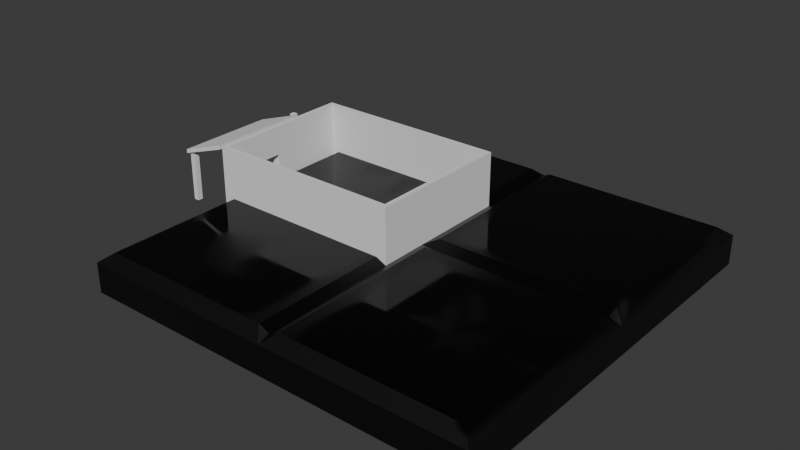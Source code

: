 # Source: house.blend  (saved by Blender 5.0.110; exported with 4.5.12 LTS)
import bpy
from mathutils import Matrix  # noqa: F401  (used for matrix-valued properties, if any)

bpy.ops.wm.read_factory_settings(use_empty=True)
scene = bpy.context.scene
scene.name = 'Scene'

# ---- collections
col_collection = bpy.data.collections.new('Collection'); scene.collection.children.link(col_collection)

# ---- images (referenced by path relative to the original .blend; pixels are not part of the script)
import os
ASSET_DIR = os.environ.get("B2B_ASSET_DIR", "")  # directory of the original .blend (textures are referenced by path, not embedded)
HERE = os.path.dirname(os.path.abspath(__file__))  # packed textures are extracted next to this script under _unpacked/

def load_image(name, relpath, width, height, colorspace="sRGB"):
    """Load a texture the original file referenced (path relative to the .blend, or extracted next to this script)."""
    p = next((c for c in (os.path.join(HERE, relpath), os.path.join(ASSET_DIR, relpath)) if relpath and os.path.exists(c)), "")
    if p:
        img = bpy.data.images.load(p, check_existing=True)
        img.name = name
    else:  # same state as the original file: an image datablock whose file is absent (Cycles renders it pink)
        img = bpy.data.images.new(name, width, height)
        img.source = "FILE"
        img.filepath = "//" + (relpath or name)
    img.colorspace_settings.name = colorspace
    return img
img_cube_base_color = load_image('Cube Base Color', '_unpacked/Cube_Base_Color.2a8f673b.png', 1024, 1024, 'sRGB')
img_material_001_bump = load_image('Material.001 Bump', '_unpacked/Material.2340371c.png', 1024, 1024, 'Non-Color')
img_material_001_metallic = load_image('Material.001 Metallic', '_unpacked/Material.ac2c7385.png', 1024, 1024, 'Non-Color')
img_material_001_roughness = load_image('Material.001 Roughness', '_unpacked/Material.06fb138b.png', 1024, 1024, 'Non-Color')

# ---- materials (node trees are filled in below, after node groups)
mat_material_001 = bpy.data.materials.new('Material.001')

# ---- material node trees
mat_material_001.use_nodes = True; mat_material_001.node_tree.nodes.clear()
_N = mat_material_001.node_tree.nodes; _L = mat_material_001.node_tree.links
n0 = _N.new('ShaderNodeBsdfPrincipled'); n0.name = 'Principled BSDF'; n0.location = (-200, 100)
n1 = _N.new('ShaderNodeOutputMaterial'); n1.name = 'Material Output'; n1.location = (200, 100)
n2 = _N.new('ShaderNodeTexImage'); n2.name = 'Image Texture'; n2.location = (-490, 80)
n2.image = img_cube_base_color
n3 = _N.new('ShaderNodeTexImage'); n3.name = 'Image Texture.001'; n3.location = (-680, -100)
n3.image = img_material_001_bump
n4 = _N.new('ShaderNodeBump'); n4.name = 'Bump'; n4.location = (-390, -20)
n5 = _N.new('ShaderNodeTexImage'); n5.name = 'Image Texture.002'; n5.location = (-490, 60)
n5.image = img_material_001_metallic
n6 = _N.new('ShaderNodeTexImage'); n6.name = 'Image Texture.003'; n6.location = (-490, 40)
n6.image = img_material_001_roughness
_L.new(n0.outputs[0], n1.inputs[0])
_L.new(n2.outputs[0], n0.inputs[0])
_L.new(n3.outputs[0], n4.inputs[3])
_L.new(n4.outputs[0], n0.inputs[5])
_L.new(n5.outputs[0], n0.inputs[1])
_L.new(n6.outputs[0], n0.inputs[2])
n1.is_active_output = True

# ---- world
world_world = bpy.data.worlds.new('World'); scene.world = world_world
world_world.use_nodes = True; world_world.node_tree.nodes.clear()
_N = world_world.node_tree.nodes; _L = world_world.node_tree.links
n0 = _N.new('ShaderNodeOutputWorld'); n0.name = 'World Output'; n0.location = (200, 100)
n1 = _N.new('ShaderNodeBackground'); n1.name = 'Background'; n1.location = (-200, 100)
n1.inputs[0].default_value = (0.05088, 0.05088, 0.05088, 1.0)
_L.new(n1.outputs[0], n0.inputs[0])
n0.is_active_output = True
world_world.color = (0.05088, 0.05088, 0.05088)
world_world.sun_shadow_jitter_overblur = 0.0

# ---- meshes
me_plane = bpy.data.meshes.new('Plane')
me_plane.from_pydata([(-1.0, 0.08144, 0.0), (-1.0, -0.08144, 0.0), (-1.0, 0.08144, 0.1932), (-1.0, -0.08144, 0.1932), (-1.013, 0.08144, 0.0), (-1.013, -0.08144, 0.0), (-1.013, 0.08144, 0.1932), (-1.013, -0.08144, 0.1932), (-1.0, -0.25, 0.0), (-1.0, 0.5, 0.0), (-1.013, 0.09144, 0.0), (-1.013, -0.09144, 0.0), (-1.013, 0.09144, 0.2032), (-1.013, -0.09144, 0.2032), (-1.0, 0.09144, 0.2032), (-1.0, 0.09144, 0.0), (-1.0, -0.09144, 0.0), (-1.0, -0.09144, 0.2032), (0.0, -0.25, 0.0), (0.0, 0.5, 0.0), (-0.9784, -0.2284, 0.0), (-0.9784, -0.09144, 0.0), (-0.9784, 0.4784, 0.0), (-0.9784, 0.09144, 0.0), (-0.0216, -0.2284, 0.0), (-0.0216, 0.4784, 0.0), (-0.9784, -0.09144, 0.2032), (-0.9784, -0.2284, 0.2032), (-0.9784, 0.09144, 0.2032), (-0.9784, 0.4784, 0.2032), (-0.0216, -0.2284, 0.2032), (-0.0216, 0.4784, 0.2032), (-1.259, 0.2512, 0.2664), (-1.0, -0.25, 0.2032), (-1.017, 0.2512, 0.3508), (-1.0, 0.5, 0.2032), (0.0, -0.25, 0.2032), (0.0, 0.5, 0.2032), (-1.259, -0.2512, 0.2664), (-1.017, -0.2512, 0.3508), (-1.017, -0.2512, 0.3305), (-1.259, -0.2512, 0.2461), (-1.017, 0.2512, 0.3305), (-1.259, 0.2512, 0.2461), (-0.9784, -0.09144, 0.3498), (-0.9784, -0.2284, 0.3498), (-0.9784, 0.09144, 0.3498), (-0.9784, 0.4784, 0.3498), (-0.0216, -0.2284, 0.3498), (-0.0216, 0.4784, 0.3498), (-1.0, -0.09144, 0.3498), (-1.0, -0.25, 0.3498), (0.0, -0.25, 0.3498), (-1.0, 0.5, 0.3498), (0.0, 0.5, 0.3498), (-1.0, 0.09144, 0.3498), (-1.247, 0.4388, 0.0), (-1.247, 0.4388, 0.2449), (-1.247, 0.4661, 0.0), (-1.247, 0.4661, 0.2449), (-1.22, 0.4388, 0.0), (-1.22, 0.4388, 0.2449), (-1.22, 0.4661, 0.0), (-1.22, 0.4661, 0.2449), (-1.22, -0.2119, 0.2449), (-1.22, -0.2119, 0.0), (-1.22, -0.2391, 0.2449), (-1.22, -0.2391, 0.0), (-1.247, -0.2119, 0.2449), (-1.247, -0.2119, 0.0), (-1.247, -0.2391, 0.2449), (-1.247, -0.2391, 0.0), (-1.247, 0.2156, 0.0), (-1.247, 0.2156, 0.2449), (-1.247, 0.2428, 0.0), (-1.247, 0.2428, 0.2449), (-1.22, 0.2156, 0.0), (-1.22, 0.2156, 0.2449), (-1.22, 0.2428, 0.0), (-1.22, 0.2428, 0.2449)], [], [(17, 16, 11, 13), (15, 10, 4, 0), (15, 14, 12, 10), (14, 17, 13, 12), (1, 0, 4, 5), (7, 6, 12, 13), (5, 7, 13, 11), (6, 4, 10, 12), (16, 1, 5, 11), (2, 3, 17, 14), (3, 1, 16, 17), (0, 2, 14, 15), (6, 2, 0, 4), (7, 3, 2, 6), (7, 5, 1, 3), (20, 24, 25, 22, 23, 21), (19, 9, 35, 37), (8, 18, 36, 33), (24, 20, 27, 30), (25, 24, 30, 31), (15, 23, 28, 14), (21, 23, 15, 16), (28, 29, 47, 46), (31, 30, 48, 49), (33, 36, 52, 51), (35, 14, 55, 53), (27, 26, 44, 45), (20, 21, 26, 27), (16, 8, 33, 17), (21, 16, 17, 26), (22, 25, 31, 29), (18, 19, 37, 36), (23, 22, 29, 28), (9, 15, 14, 35), (32, 38, 39, 34), (43, 42, 40, 41), (32, 34, 42, 43), (38, 32, 43, 41), (39, 38, 41, 40), (34, 39, 40, 42), (45, 44, 50, 51), (46, 47, 53, 55), (48, 45, 51, 52), (47, 49, 54, 53), (49, 48, 52, 54), (44, 46, 55, 50), (37, 35, 53, 54), (17, 33, 51, 50), (30, 27, 45, 48), (36, 37, 54, 52), (50, 55, 14, 17), (29, 31, 49, 47), (17, 14, 28, 26), (26, 28, 46, 44), (16, 21, 20, 8), (18, 8, 20, 24), (19, 18, 24, 25), (9, 19, 25, 22), (15, 9, 22, 23), (56, 60, 62, 58), (61, 57, 59, 63), (59, 58, 62, 63), (57, 56, 58, 59), (61, 60, 56, 57), (63, 62, 60, 61), (64, 65, 67, 66), (66, 67, 71, 70), (70, 71, 69, 68), (68, 69, 65, 64), (66, 70, 68, 64), (71, 67, 65, 69), (72, 76, 78, 74), (77, 73, 75, 79), (75, 74, 78, 79), (73, 72, 74, 75), (77, 76, 72, 73), (79, 78, 76, 77)])
_uv = me_plane.uv_layers.new(name='UVMap')
_uv.uv.foreach_set('vector', [0.0, 0.0, 0.0, 0.0, 0.0, 0.0, 0.0, 0.0, 0.0, 0.0, 0.0, 0.0, 0.0, 0.0, 0.0, 0.0, 0.0, 0.0, 0.0, 0.0, 0.0, 0.0, 0.0, 0.0, 0.0, 0.0, 0.0, 0.0, 0.0, 0.0, 0.0, 0.0, 0.0, 0.0, 0.0, 0.0, 0.0, 0.0, 0.0, 0.0, 0.0, 0.0, 0.0, 0.0, 0.0, 0.0, 0.0, 0.0, 0.0, 0.0, 0.0, 0.0, 0.0, 0.0, 0.0, 0.0, 0.0, 0.0, 0.0, 0.0, 0.0, 0.0, 0.0, 0.0, 0.0, 0.0, 0.0, 0.0, 0.0, 0.0, 0.0, 0.0, 0.0, 0.0, 0.0, 0.0, 0.0, 0.0, 0.0, 0.0, 0.0, 0.0, 0.0, 0.0, 0.0, 0.0, 0.0, 0.0, 0.0, 0.0, 0.0, 0.0, 0.0, 0.0, 0.0, 0.0, 0.0, 0.0, 0.0, 0.0, 0.0, 0.0, 0.0, 0.0, 0.0, 0.0, 0.0, 0.0, 0.0, 0.0, 0.0, 0.0, 0.0, 0.0, 0.0, 0.0, 0.0, 0.0, 0.0, 0.0, 0.0, 0.0, 0.0, 0.0, 0.0, 0.0, 0.0, 0.0, 0.0, 0.0, 0.0, 0.0, 0.0, 0.0, 0.0, 0.0, 0.0, 0.0, 0.0, 0.0, 0.0, 0.0, 0.0, 0.0, 0.0, 0.0, 0.0, 0.0, 0.0, 0.0, 0.0, 0.0, 0.0, 0.0, 0.0, 0.0, 0.0, 0.0, 0.0, 0.0, 0.0, 0.0, 0.0, 0.0, 0.0, 0.0, 0.0, 0.0, 0.0, 0.0, 0.0, 0.0, 0.0, 0.0, 0.0, 0.0, 0.0, 0.0, 0.0, 0.0, 0.0, 0.0, 0.0, 0.0, 0.0, 0.0, 0.0, 0.0, 0.0, 0.0, 0.0, 0.0, 0.0, 0.0, 0.0, 0.0, 0.0, 0.0, 0.0, 0.0, 0.0, 0.0, 0.0, 0.0, 0.0, 0.0, 0.0, 0.0, 0.0, 0.0, 0.0, 0.0, 0.0, 0.0, 0.0, 0.0, 0.0, 0.0, 0.0, 0.0, 0.0, 0.0, 0.0, 0.0, 0.0, 0.0, 0.0, 0.0, 0.0, 0.0, 0.0, 0.0, 0.0, 0.0, 0.0, 0.0, 0.0, 0.0, 0.0, 0.0, 0.0, 0.0, 0.0, 0.0, 0.0, 0.0, 0.0, 0.0, 0.0, 0.0, 0.0, 0.0, 0.0, 0.0, 0.0, 0.0, 0.0, 0.0, 0.0, 0.0, 0.0, 0.0, 0.0, 0.0, 0.0, 0.0, 0.0, 0.0, 0.0, 0.0, 0.0, 0.0, 0.0, 0.0, 0.0, 0.0, 0.0, 0.0, 0.0, 1.0, 1.0, 1.0, 1.0, 0.0, 0.0, 0.0, 1.0, 0.0, 1.0, 1.0, 0.0, 1.0, 0.0, 0.0, 1.0, 0.0, 1.0, 0.0, 0.0, 0.0, 0.0, 1.0, 0.0, 0.0, 0.0, 0.0, 0.0, 1.0, 1.0, 1.0, 0.0, 1.0, 0.0, 1.0, 1.0, 1.0, 1.0, 0.0, 1.0, 1.0, 1.0, 1.0, 1.0, 0.0, 0.0, 0.0, 0.0, 0.0, 0.0, 0.0, 0.0, 0.0, 0.0, 0.0, 0.0, 0.0, 0.0, 0.0, 0.0, 0.0, 0.0, 0.0, 0.0, 0.0, 0.0, 0.0, 0.0, 0.0, 0.0, 0.0, 0.0, 0.0, 0.0, 0.0, 0.0, 0.0, 0.0, 0.0, 0.0, 0.0, 0.0, 0.0, 0.0, 0.0, 0.0, 0.0, 0.0, 0.0, 0.0, 0.0, 0.0, 0.0, 0.0, 0.0, 0.0, 0.0, 0.0, 0.0, 0.0, 0.0, 0.0, 0.0, 0.0, 0.0, 0.0, 0.0, 0.0, 0.0, 0.0, 0.0, 0.0, 0.0, 0.0, 0.0, 0.0, 0.0, 0.0, 0.0, 0.0, 0.0, 0.0, 0.0, 0.0, 0.0, 0.0, 0.0, 0.0, 0.0, 0.0, 0.0, 0.0, 0.0, 0.0, 0.0, 0.0, 0.0, 0.0, 0.0, 0.0, 0.0, 0.0, 0.0, 0.0, 0.0, 0.0, 0.0, 0.0, 0.0, 0.0, 0.0, 0.0, 0.0, 0.0, 0.0, 0.0, 0.0, 0.0, 0.0, 0.0, 0.0, 0.0, 0.0, 0.0, 0.0, 0.0, 0.0, 0.0, 0.0, 0.0, 0.0, 0.0, 0.0, 0.0, 0.0, 0.0, 0.0, 0.0, 0.0, 0.0, 0.0, 0.0, 0.0, 0.0, 0.0, 0.0, 0.0, 0.0, 0.0, 0.0, 0.0, 0.0, 0.0, 0.0, 0.0, 0.0, 0.0, 0.375, 0.0, 0.625, 0.0, 0.625, 0.25, 0.375, 0.25, 0.375, 0.25, 0.625, 0.25, 0.625, 0.5, 0.375, 0.5, 0.375, 0.5, 0.625, 0.5, 0.625, 0.75, 0.375, 0.75, 0.375, 0.75, 0.625, 0.75, 0.625, 1.0, 0.375, 1.0, 0.125, 0.5, 0.375, 0.5, 0.375, 0.75, 0.125, 0.75, 0.625, 0.5, 0.875, 0.5, 0.875, 0.75, 0.625, 0.75, 0.625, 0.5, 0.875, 0.5, 0.875, 0.75, 0.625, 0.75, 0.125, 0.5, 0.375, 0.5, 0.375, 0.75, 0.125, 0.75, 0.375, 0.75, 0.625, 0.75, 0.625, 1.0, 0.375, 1.0, 0.375, 0.5, 0.625, 0.5, 0.625, 0.75, 0.375, 0.75, 0.375, 0.25, 0.625, 0.25, 0.625, 0.5, 0.375, 0.5, 0.375, 0.0, 0.625, 0.0, 0.625, 0.25, 0.375, 0.25, 0.375, 0.0, 0.625, 0.0, 0.625, 0.25, 0.375, 0.25, 0.375, 0.25, 0.625, 0.25, 0.625, 0.5, 0.375, 0.5, 0.375, 0.5, 0.625, 0.5, 0.625, 0.75, 0.375, 0.75, 0.375, 0.75, 0.625, 0.75, 0.625, 1.0, 0.375, 1.0, 0.125, 0.5, 0.375, 0.5, 0.375, 0.75, 0.125, 0.75, 0.625, 0.5, 0.875, 0.5, 0.875, 0.75, 0.625, 0.75])
me_plane.update()
me_cube_002 = bpy.data.meshes.new('Cube.002')
me_cube_002.from_pydata([(-1.0, -1.0, -1.0), (-1.0, 1.0, -1.0), (1.0, -1.0, -1.0), (1.0, 1.0, -1.0), (-1.0, 0.0, -1.0), (-1.0, -1.0, 0.0), (-1.0, 1.0, 0.0), (0.0, 1.0, -1.0), (1.0, 1.0, 0.0), (1.0, 0.0, -1.0), (1.0, -1.0, 0.0), (0.0, -1.0, -1.0), (0.0, 0.0, -1.0), (0.0, -1.0, 0.0), (1.0, 0.0, 0.0), (0.0, 1.0, 0.0), (-1.0, 0.0, 0.0), (-0.0522, -0.0522, 1.0), (0.0522, -0.0522, 1.0), (0.0522, 0.0522, 1.0), (-0.0522, 0.0522, 1.0), (0.0, 0.0, 0.7497), (-0.9415, -0.9415, 1.0), (-1.0, -1.0, 0.5315), (-0.9415, 0.9415, 1.0), (-1.0, 1.0, 0.5315), (0.9415, -0.9415, 1.0), (1.0, -1.0, 0.5315), (0.9415, 0.9415, 1.0), (1.0, 1.0, 0.5315), (-1.0, -2.484e-09, 0.5087), (-0.9415, -0.0522, 1.0), (-0.9415, 0.0522, 1.0), (-0.9415, 0.0, 0.7497), (-2.484e-09, 1.0, 0.5087), (-0.0522, 0.9415, 1.0), (0.0522, 0.9415, 1.0), (0.0, 0.9415, 0.7497), (1.0, 2.484e-09, 0.5087), (0.9415, 0.0522, 1.0), (0.9415, -0.0522, 1.0), (0.9415, 0.0, 0.7497), (2.484e-09, -1.0, 0.5087), (0.0522, -0.9415, 1.0), (-0.0522, -0.9415, 1.0), (0.0, -0.9415, 0.7497)], [], [(12, 9, 2, 11), (4, 12, 11, 0), (1, 7, 12, 4), (7, 3, 9, 12), (11, 13, 5, 0), (2, 10, 13, 11), (9, 14, 10, 2), (3, 8, 14, 9), (7, 15, 8, 3), (1, 6, 15, 7), (4, 16, 6, 1), (0, 5, 16, 4), (30, 31, 33), (30, 33, 32), (34, 35, 37), (34, 37, 36), (38, 39, 41), (38, 41, 40), (42, 43, 45), (42, 45, 44), (34, 25, 24, 35), (25, 30, 32, 24), (22, 31, 30, 23), (23, 42, 44, 22), (38, 29, 28, 39), (29, 34, 36, 28), (27, 38, 40, 26), (42, 27, 26, 43), (13, 42, 23, 5), (5, 23, 30, 16), (17, 31, 22, 44), (6, 25, 34, 15), (35, 24, 32, 20), (16, 30, 25, 6), (10, 27, 42, 13), (14, 38, 27, 10), (40, 18, 43, 26), (8, 29, 38, 14), (28, 36, 19, 39), (15, 34, 29, 8), (31, 17, 21, 33), (33, 21, 20, 32), (35, 20, 21, 37), (37, 21, 19, 36), (21, 41, 39, 19), (18, 40, 41, 21), (21, 45, 43, 18), (17, 44, 45, 21)])
_uv = me_cube_002.uv_layers.new(name='UVMap')
_uv.uv.foreach_set('vector', [0.25, 0.625, 0.375, 0.625, 0.375, 0.75, 0.25, 0.75, 0.125, 0.625, 0.25, 0.625, 0.25, 0.75, 0.125, 0.75, 0.125, 0.5, 0.25, 0.5, 0.25, 0.625, 0.125, 0.625, 0.25, 0.5, 0.375, 0.5, 0.375, 0.625, 0.25, 0.625, 0.375, 0.875, 0.5, 0.875, 0.5, 1.0, 0.375, 1.0, 0.375, 0.75, 0.5, 0.75, 0.5, 0.875, 0.375, 0.875, 0.375, 0.625, 0.5, 0.625, 0.5, 0.75, 0.375, 0.75, 0.375, 0.5, 0.5, 0.5, 0.5, 0.625, 0.375, 0.625, 0.375, 0.375, 0.5, 0.375, 0.5, 0.5, 0.375, 0.5, 0.375, 0.25, 0.5, 0.25, 0.5, 0.375, 0.375, 0.375, 0.375, 0.125, 0.5, 0.125, 0.5, 0.25, 0.375, 0.25, 0.375, 0.0, 0.5, 0.0, 0.5, 0.125, 0.375, 0.125, 0.6211, 0.1125, 0.625, 0.1185, 0.6185, 0.125, 0.5732, 0.125, 0.6185, 0.125, 0.625, 0.1315, 0.6211, 0.3625, 0.625, 0.3685, 0.6185, 0.375, 0.5732, 0.375, 0.6185, 0.375, 0.625, 0.3815, 0.6211, 0.6125, 0.6305, 0.6185, 0.6185, 0.625, 0.5732, 0.625, 0.6185, 0.625, 0.6305, 0.6315, 0.6211, 0.8651, 0.625, 0.8717, 0.6185, 0.875, 0.5732, 0.875, 0.6185, 0.875, 0.625, 0.8815, 0.6211, 0.3625, 0.6177, 0.25, 0.625, 0.25, 0.625, 0.3685, 0.6177, 0.25, 0.6211, 0.1375, 0.625, 0.1315, 0.625, 0.25, 0.625, 0.007312, 0.625, 0.1185, 0.6211, 0.1125, 0.6177, 0.0, 0.6177, 1.0, 0.6211, 0.8875, 0.625, 0.8815, 0.625, 0.9927, 0.6211, 0.6125, 0.6177, 0.5, 0.6299, 0.5024, 0.6305, 0.6185, 0.6177, 0.5, 0.6211, 0.3875, 0.625, 0.3815, 0.6299, 0.5024, 0.6177, 0.75, 0.6211, 0.6375, 0.6305, 0.6315, 0.6299, 0.7476, 0.6211, 0.8651, 0.6177, 0.75, 0.6299, 0.7476, 0.625, 0.8717, 0.5, 0.875, 0.6211, 0.8875, 0.6177, 1.0, 0.5, 1.0, 0.5, 0.0, 0.6177, 0.0, 0.5732, 0.125, 0.5, 0.125, 0.7565, 0.6315, 0.8677, 0.6315, 0.8677, 0.7427, 0.7565, 0.7427, 0.5, 0.25, 0.6177, 0.25, 0.5732, 0.375, 0.5, 0.375, 0.7565, 0.5073, 0.8677, 0.5073, 0.8677, 0.6185, 0.7565, 0.6185, 0.5, 0.125, 0.6211, 0.1375, 0.6177, 0.25, 0.5, 0.25, 0.5, 0.75, 0.6177, 0.75, 0.5732, 0.875, 0.5, 0.875, 0.5, 0.625, 0.6211, 0.6375, 0.6177, 0.75, 0.5, 0.75, 0.6305, 0.6315, 0.7435, 0.6315, 0.7435, 0.7427, 0.6299, 0.7476, 0.5, 0.5, 0.6177, 0.5, 0.5732, 0.625, 0.5, 0.625, 0.6299, 0.5024, 0.7435, 0.5073, 0.7435, 0.6185, 0.6305, 0.6185, 0.5, 0.375, 0.6211, 0.3875, 0.6177, 0.5, 0.5, 0.5, 0.8677, 0.6315, 0.7565, 0.6315, 0.7565, 0.625, 0.8681, 0.625, 0.8681, 0.625, 0.7565, 0.625, 0.7565, 0.6185, 0.8677, 0.6185, 0.7565, 0.5073, 0.7565, 0.6185, 0.75, 0.6185, 0.75, 0.5069, 0.75, 0.5069, 0.75, 0.6185, 0.7435, 0.6185, 0.7435, 0.5073, 0.7435, 0.625, 0.6319, 0.625, 0.6305, 0.6185, 0.7435, 0.6185, 0.7435, 0.6315, 0.6305, 0.6315, 0.6319, 0.625, 0.7435, 0.625, 0.75, 0.6315, 0.75, 0.7431, 0.7435, 0.7427, 0.7435, 0.6315, 0.7565, 0.6315, 0.7565, 0.7427, 0.75, 0.7431, 0.75, 0.6315])
me_cube_002.materials.append(mat_material_001)
me_cube_002.update()

# ---- objects
ob_plane = bpy.data.objects.new('Plane', me_plane)
ob_cube = bpy.data.objects.new('Cube', me_cube_002)

# ---- transforms, parenting, visibility, modifiers, constraints
ob_plane.location = (0.0, 0.0, 0.0)
ob_cube.location = (0.0, 0.0, 0.0)
ob_cube.scale = (1.0, 1.0, 0.0975)

# ---- collection membership
col_collection.objects.link(ob_plane)
col_collection.objects.link(ob_cube)

# ---- scene / render settings (as saved in the file)
scene.frame_start = 1; scene.frame_end = 250; scene.frame_set(0)
scene.render.engine = 'BLENDER_EEVEE_NEXT'
scene.render.bake_bias = 0.0
scene.render.bake_samples = 0
scene.eevee.use_volume_custom_range = False
bpy.context.view_layer.update()

# ---- added for rendering (the .blend has no active camera and no usable light): camera, sun
cam_auto = bpy.data.cameras.new('AutoCamera')
cam_auto.lens = 50.0
cam_auto.sensor_width = 36.0
cam_auto.clip_end = 1000.0
ob_auto_camera = bpy.data.objects.new('AutoCamera', cam_auto)
scene.collection.objects.link(ob_auto_camera)
ob_auto_camera.location = (2.69264, -3.3865, 2.3843)
ob_auto_camera.rotation_euler = (1.09748, -7.21219e-08, 0.694738)
scene.camera = ob_auto_camera
light_auto_sun = bpy.data.lights.new('AutoSun', 'SUN')
light_auto_sun.energy = 3.0
light_auto_sun.angle = 0.0523599
ob_auto_sun = bpy.data.objects.new('AutoSun', light_auto_sun)
scene.collection.objects.link(ob_auto_sun)
ob_auto_sun.rotation_euler = (0.872665, 0.174533, 0.523599)
bpy.context.view_layer.update()

